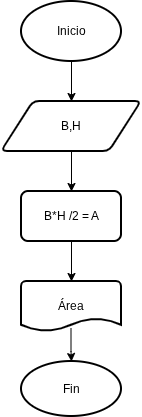

The diagram above was exported from draw.io. Its source (the exported page's mxGraphModel, read from the mxfile embedded in the PNG):
<mxGraphModel dx="859" dy="465" grid="1" gridSize="10" guides="1" tooltips="1" connect="1" arrows="1" fold="1" page="1" pageScale="1" pageWidth="827" pageHeight="1169" math="0" shadow="0">
  <root>
    <mxCell id="0" />
    <mxCell id="1" parent="0" />
    <mxCell id="-iCM_rj_WqKcV2Ei0UVW-10" edge="1" parent="1" source="-iCM_rj_WqKcV2Ei0UVW-3" style="edgeStyle=orthogonalEdgeStyle;rounded=0;orthogonalLoop=1;jettySize=auto;html=1;entryX=0.5;entryY=0;entryDx=0;entryDy=0;" target="-iCM_rj_WqKcV2Ei0UVW-14" value="">
      <mxGeometry relative="1" as="geometry">
        <mxPoint x="414" y="200" as="targetPoint" />
      </mxGeometry>
    </mxCell>
    <mxCell id="-iCM_rj_WqKcV2Ei0UVW-3" parent="1" style="shape=parallelogram;html=1;strokeWidth=2;perimeter=parallelogramPerimeter;whiteSpace=wrap;rounded=1;arcSize=12;size=0.23;" value="B,H" vertex="1">
      <mxGeometry height="50" width="140" x="340" y="120" as="geometry" />
    </mxCell>
    <mxCell id="-iCM_rj_WqKcV2Ei0UVW-8" edge="1" parent="1" source="-iCM_rj_WqKcV2Ei0UVW-5" style="edgeStyle=orthogonalEdgeStyle;rounded=0;orthogonalLoop=1;jettySize=auto;html=1;" target="-iCM_rj_WqKcV2Ei0UVW-3" value="">
      <mxGeometry relative="1" as="geometry" />
    </mxCell>
    <mxCell id="-iCM_rj_WqKcV2Ei0UVW-5" parent="1" style="strokeWidth=2;html=1;shape=mxgraph.flowchart.start_1;whiteSpace=wrap;" value="Inicio" vertex="1">
      <mxGeometry height="60" width="100" x="360" y="20" as="geometry" />
    </mxCell>
    <mxCell id="-iCM_rj_WqKcV2Ei0UVW-17" edge="1" parent="1" source="-iCM_rj_WqKcV2Ei0UVW-11" style="edgeStyle=orthogonalEdgeStyle;rounded=0;orthogonalLoop=1;jettySize=auto;html=1;exitX=0.495;exitY=0.93;exitDx=0;exitDy=0;exitPerimeter=0;" target="-iCM_rj_WqKcV2Ei0UVW-16" value="">
      <mxGeometry relative="1" as="geometry" />
    </mxCell>
    <mxCell id="-iCM_rj_WqKcV2Ei0UVW-11" parent="1" style="strokeWidth=2;html=1;shape=mxgraph.flowchart.document2;whiteSpace=wrap;size=0.25;" value="Área" vertex="1">
      <mxGeometry height="50" width="100" x="360" y="300" as="geometry" />
    </mxCell>
    <mxCell id="-iCM_rj_WqKcV2Ei0UVW-15" edge="1" parent="1" source="-iCM_rj_WqKcV2Ei0UVW-14" style="edgeStyle=orthogonalEdgeStyle;rounded=0;orthogonalLoop=1;jettySize=auto;html=1;" target="-iCM_rj_WqKcV2Ei0UVW-11" value="">
      <mxGeometry relative="1" as="geometry" />
    </mxCell>
    <mxCell id="-iCM_rj_WqKcV2Ei0UVW-14" parent="1" style="rounded=1;whiteSpace=wrap;html=1;absoluteArcSize=1;arcSize=14;strokeWidth=2;" value="B*H /2 = A" vertex="1">
      <mxGeometry height="50" width="100" x="360" y="210" as="geometry" />
    </mxCell>
    <mxCell id="-iCM_rj_WqKcV2Ei0UVW-16" parent="1" style="ellipse;whiteSpace=wrap;html=1;strokeWidth=2;" value="Fin" vertex="1">
      <mxGeometry height="55" width="100" x="360" y="380" as="geometry" />
    </mxCell>
  </root>
</mxGraphModel>